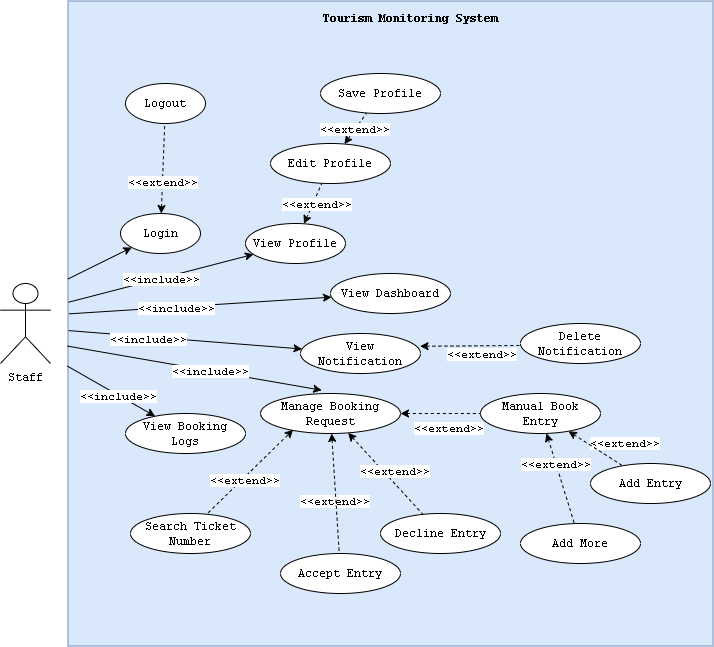

The diagram above was exported from draw.io. Its source (the exported page's mxGraphModel, read from the mxfile embedded in the PNG):
<mxGraphModel dx="728" dy="1512" grid="1" gridSize="10" guides="1" tooltips="1" connect="1" arrows="1" fold="1" page="1" pageScale="1" pageWidth="850" pageHeight="1100" math="0" shadow="0">
  <root>
    <mxCell id="0" />
    <mxCell id="1" parent="0" />
    <mxCell id="qZ3vRv6G0fmEF_W3uzr2-14" value="&amp;nbsp;" style="whiteSpace=wrap;html=1;aspect=fixed;fillColor=#dae8fc;strokeColor=#6c8ebf;fontFamily=Courier New;" parent="1" vertex="1">
      <mxGeometry x="287.5" y="-252.5" width="645" height="645" as="geometry" />
    </mxCell>
    <mxCell id="qZ3vRv6G0fmEF_W3uzr2-15" value="&lt;b&gt;Tourism Monitoring System&lt;/b&gt;" style="text;html=1;align=center;verticalAlign=middle;resizable=0;points=[];autosize=1;strokeColor=none;fillColor=none;fontFamily=Courier New;" parent="1" vertex="1">
      <mxGeometry x="530" y="-250" width="200" height="30" as="geometry" />
    </mxCell>
    <mxCell id="lp0pG8XZOpfqn5G7VVFp-6" value="Staff" style="shape=umlActor;verticalLabelPosition=bottom;verticalAlign=top;html=1;outlineConnect=0;fontFamily=Courier New;" parent="1" vertex="1">
      <mxGeometry x="220" y="30" width="50" height="80" as="geometry" />
    </mxCell>
    <mxCell id="lp0pG8XZOpfqn5G7VVFp-10" value="" style="edgeStyle=none;rounded=0;orthogonalLoop=1;jettySize=auto;html=1;fontFamily=Courier New;exitX=0;exitY=0.431;exitDx=0;exitDy=0;exitPerimeter=0;" parent="1" source="qZ3vRv6G0fmEF_W3uzr2-14" target="lp0pG8XZOpfqn5G7VVFp-9" edge="1">
      <mxGeometry relative="1" as="geometry">
        <mxPoint x="440" y="69.99999999999977" as="sourcePoint" />
      </mxGeometry>
    </mxCell>
    <mxCell id="lp0pG8XZOpfqn5G7VVFp-12" value="" style="edgeStyle=none;rounded=0;orthogonalLoop=1;jettySize=auto;html=1;fontFamily=Courier New;exitX=0.002;exitY=0.485;exitDx=0;exitDy=0;exitPerimeter=0;" parent="1" source="qZ3vRv6G0fmEF_W3uzr2-14" target="lp0pG8XZOpfqn5G7VVFp-11" edge="1">
      <mxGeometry relative="1" as="geometry" />
    </mxCell>
    <mxCell id="lp0pG8XZOpfqn5G7VVFp-19" value="&amp;lt;&amp;lt;include&amp;gt;&amp;gt;" style="edgeLabel;html=1;align=center;verticalAlign=middle;resizable=0;points=[];fontFamily=Courier New;" parent="lp0pG8XZOpfqn5G7VVFp-12" vertex="1" connectable="0">
      <mxGeometry x="-0.1862" y="-1" relative="1" as="geometry">
        <mxPoint as="offset" />
      </mxGeometry>
    </mxCell>
    <mxCell id="lp0pG8XZOpfqn5G7VVFp-14" value="" style="edgeStyle=none;rounded=0;orthogonalLoop=1;jettySize=auto;html=1;fontFamily=Courier New;exitX=1;exitY=0.5;exitDx=0;exitDy=0;entryX=0;entryY=0.5;entryDx=0;entryDy=0;dashed=1;startArrow=classic;startFill=1;endArrow=none;endFill=0;" parent="1" source="lp0pG8XZOpfqn5G7VVFp-40" target="lp0pG8XZOpfqn5G7VVFp-13" edge="1">
      <mxGeometry relative="1" as="geometry" />
    </mxCell>
    <mxCell id="lp0pG8XZOpfqn5G7VVFp-18" value="&amp;lt;&amp;lt;extend&amp;gt;&amp;gt;" style="edgeLabel;html=1;align=center;verticalAlign=middle;resizable=0;points=[];fontFamily=Courier New;" parent="lp0pG8XZOpfqn5G7VVFp-14" vertex="1" connectable="0">
      <mxGeometry x="-0.2129" y="1" relative="1" as="geometry">
        <mxPoint x="16" y="16" as="offset" />
      </mxGeometry>
    </mxCell>
    <mxCell id="ETmCbFZ9QitsLNoCR96b-10" value="&amp;lt;&amp;lt;extend&amp;gt;&amp;gt;" style="edgeLabel;html=1;align=center;verticalAlign=middle;resizable=0;points=[];fontFamily=Courier New;" parent="lp0pG8XZOpfqn5G7VVFp-14" vertex="1" connectable="0">
      <mxGeometry x="-0.2129" y="1" relative="1" as="geometry">
        <mxPoint x="192" y="31" as="offset" />
      </mxGeometry>
    </mxCell>
    <mxCell id="lp0pG8XZOpfqn5G7VVFp-27" value="" style="edgeStyle=none;rounded=0;orthogonalLoop=1;jettySize=auto;html=1;fontFamily=Courier New;exitX=0.001;exitY=0.467;exitDx=0;exitDy=0;exitPerimeter=0;" parent="1" source="qZ3vRv6G0fmEF_W3uzr2-14" target="lp0pG8XZOpfqn5G7VVFp-26" edge="1">
      <mxGeometry relative="1" as="geometry" />
    </mxCell>
    <mxCell id="lp0pG8XZOpfqn5G7VVFp-28" value="&amp;lt;&amp;lt;include&amp;gt;&amp;gt;" style="edgeLabel;html=1;align=center;verticalAlign=middle;resizable=0;points=[];fontFamily=Courier New;" parent="lp0pG8XZOpfqn5G7VVFp-27" vertex="1" connectable="0">
      <mxGeometry x="-0.0011" y="-1" relative="1" as="geometry">
        <mxPoint as="offset" />
      </mxGeometry>
    </mxCell>
    <mxCell id="lp0pG8XZOpfqn5G7VVFp-39" value="" style="edgeStyle=none;rounded=0;orthogonalLoop=1;jettySize=auto;html=1;fontFamily=Courier New;entryX=0.437;entryY=-0.082;entryDx=0;entryDy=0;entryPerimeter=0;exitX=-0.001;exitY=0.535;exitDx=0;exitDy=0;exitPerimeter=0;" parent="1" source="qZ3vRv6G0fmEF_W3uzr2-14" target="lp0pG8XZOpfqn5G7VVFp-40" edge="1">
      <mxGeometry relative="1" as="geometry">
        <mxPoint x="490" y="220" as="targetPoint" />
      </mxGeometry>
    </mxCell>
    <mxCell id="lp0pG8XZOpfqn5G7VVFp-41" value="&amp;lt;&amp;lt;include&amp;gt;&amp;gt;" style="edgeLabel;html=1;align=center;verticalAlign=middle;resizable=0;points=[];fontFamily=Courier New;" parent="lp0pG8XZOpfqn5G7VVFp-39" vertex="1" connectable="0">
      <mxGeometry x="0.122" relative="1" as="geometry">
        <mxPoint as="offset" />
      </mxGeometry>
    </mxCell>
    <mxCell id="lp0pG8XZOpfqn5G7VVFp-44" value="" style="edgeStyle=none;rounded=0;orthogonalLoop=1;jettySize=auto;html=1;fontFamily=Courier New;exitX=-0.001;exitY=0.566;exitDx=0;exitDy=0;exitPerimeter=0;" parent="1" source="qZ3vRv6G0fmEF_W3uzr2-14" target="lp0pG8XZOpfqn5G7VVFp-43" edge="1">
      <mxGeometry relative="1" as="geometry" />
    </mxCell>
    <mxCell id="lp0pG8XZOpfqn5G7VVFp-45" value="&amp;lt;&amp;lt;include&amp;gt;&amp;gt;" style="edgeLabel;html=1;align=center;verticalAlign=middle;resizable=0;points=[];fontFamily=Courier New;" parent="lp0pG8XZOpfqn5G7VVFp-44" vertex="1" connectable="0">
      <mxGeometry x="0.1626" y="-1" relative="1" as="geometry">
        <mxPoint as="offset" />
      </mxGeometry>
    </mxCell>
    <mxCell id="lp0pG8XZOpfqn5G7VVFp-48" value="" style="edgeStyle=none;rounded=0;orthogonalLoop=1;jettySize=auto;html=1;dashed=1;fontFamily=Courier New;startArrow=classic;startFill=1;endArrow=none;endFill=0;" parent="1" source="lp0pG8XZOpfqn5G7VVFp-9" target="lp0pG8XZOpfqn5G7VVFp-47" edge="1">
      <mxGeometry relative="1" as="geometry" />
    </mxCell>
    <mxCell id="lp0pG8XZOpfqn5G7VVFp-50" value="&amp;lt;&amp;lt;extend&amp;gt;&amp;gt;" style="edgeLabel;html=1;align=center;verticalAlign=middle;resizable=0;points=[];fontFamily=Courier New;" parent="lp0pG8XZOpfqn5G7VVFp-48" vertex="1" connectable="0">
      <mxGeometry x="-0.2964" relative="1" as="geometry">
        <mxPoint as="offset" />
      </mxGeometry>
    </mxCell>
    <mxCell id="lp0pG8XZOpfqn5G7VVFp-52" value="" style="edgeStyle=none;rounded=0;orthogonalLoop=1;jettySize=auto;html=1;fontFamily=Courier New;exitX=0.001;exitY=0.511;exitDx=0;exitDy=0;exitPerimeter=0;" parent="1" source="qZ3vRv6G0fmEF_W3uzr2-14" target="qZ3vRv6G0fmEF_W3uzr2-3" edge="1">
      <mxGeometry relative="1" as="geometry">
        <mxPoint x="632.7850400919567" y="93.97737264125885" as="targetPoint" />
      </mxGeometry>
    </mxCell>
    <mxCell id="lp0pG8XZOpfqn5G7VVFp-53" value="&amp;lt;&amp;lt;include&amp;gt;&amp;gt;" style="edgeLabel;html=1;align=center;verticalAlign=middle;resizable=0;points=[];fontFamily=Courier New;" parent="lp0pG8XZOpfqn5G7VVFp-52" vertex="1" connectable="0">
      <mxGeometry x="-0.3189" y="-2" relative="1" as="geometry">
        <mxPoint as="offset" />
      </mxGeometry>
    </mxCell>
    <mxCell id="lp0pG8XZOpfqn5G7VVFp-9" value="Login" style="ellipse;whiteSpace=wrap;html=1;fontFamily=Courier New;verticalAlign=middle;" parent="1" vertex="1">
      <mxGeometry x="340" y="-40" width="80" height="40" as="geometry" />
    </mxCell>
    <mxCell id="lp0pG8XZOpfqn5G7VVFp-11" value="View Dashboard" style="ellipse;whiteSpace=wrap;html=1;fontFamily=Courier New;verticalAlign=middle;" parent="1" vertex="1">
      <mxGeometry x="550" y="20" width="120" height="40" as="geometry" />
    </mxCell>
    <mxCell id="lp0pG8XZOpfqn5G7VVFp-21" value="" style="edgeStyle=none;rounded=0;orthogonalLoop=1;jettySize=auto;html=1;fontFamily=Courier New;dashed=1;startArrow=classic;startFill=1;endArrow=none;endFill=0;" parent="1" source="lp0pG8XZOpfqn5G7VVFp-13" target="lp0pG8XZOpfqn5G7VVFp-20" edge="1">
      <mxGeometry relative="1" as="geometry" />
    </mxCell>
    <mxCell id="lp0pG8XZOpfqn5G7VVFp-22" value="&amp;lt;&amp;lt;extend&amp;gt;&amp;gt;" style="edgeLabel;html=1;align=center;verticalAlign=middle;resizable=0;points=[];fontFamily=Courier New;" parent="lp0pG8XZOpfqn5G7VVFp-21" vertex="1" connectable="0">
      <mxGeometry x="-0.3333" y="-1" relative="1" as="geometry">
        <mxPoint as="offset" />
      </mxGeometry>
    </mxCell>
    <mxCell id="ETmCbFZ9QitsLNoCR96b-9" value="" style="edgeStyle=none;rounded=0;orthogonalLoop=1;jettySize=auto;html=1;fontFamily=Courier New;startArrow=classic;startFill=1;endArrow=none;endFill=0;dashed=1;" parent="1" source="lp0pG8XZOpfqn5G7VVFp-13" target="ETmCbFZ9QitsLNoCR96b-8" edge="1">
      <mxGeometry relative="1" as="geometry" />
    </mxCell>
    <mxCell id="lp0pG8XZOpfqn5G7VVFp-13" value="Manual Book Entry" style="ellipse;whiteSpace=wrap;html=1;fontFamily=Courier New;verticalAlign=middle;" parent="1" vertex="1">
      <mxGeometry x="700" y="140" width="120" height="40" as="geometry" />
    </mxCell>
    <mxCell id="lp0pG8XZOpfqn5G7VVFp-20" value="Add More" style="ellipse;whiteSpace=wrap;html=1;fontFamily=Courier New;verticalAlign=middle;" parent="1" vertex="1">
      <mxGeometry x="740" y="270" width="120" height="40" as="geometry" />
    </mxCell>
    <mxCell id="lp0pG8XZOpfqn5G7VVFp-30" value="" style="edgeStyle=none;rounded=0;orthogonalLoop=1;jettySize=auto;html=1;fontFamily=Courier New;dashed=1;startArrow=classic;startFill=1;endArrow=none;endFill=0;" parent="1" source="lp0pG8XZOpfqn5G7VVFp-26" target="lp0pG8XZOpfqn5G7VVFp-29" edge="1">
      <mxGeometry relative="1" as="geometry" />
    </mxCell>
    <mxCell id="lp0pG8XZOpfqn5G7VVFp-31" value="&amp;lt;&amp;lt;extend&amp;gt;&amp;gt;" style="edgeLabel;html=1;align=center;verticalAlign=middle;resizable=0;points=[];fontFamily=Courier New;" parent="lp0pG8XZOpfqn5G7VVFp-30" vertex="1" connectable="0">
      <mxGeometry x="0.0076" y="-3" relative="1" as="geometry">
        <mxPoint as="offset" />
      </mxGeometry>
    </mxCell>
    <mxCell id="lp0pG8XZOpfqn5G7VVFp-26" value="View Profile" style="ellipse;whiteSpace=wrap;html=1;fontFamily=Courier New;verticalAlign=middle;" parent="1" vertex="1">
      <mxGeometry x="465" y="-30" width="100" height="40" as="geometry" />
    </mxCell>
    <mxCell id="lp0pG8XZOpfqn5G7VVFp-33" value="" style="edgeStyle=none;rounded=0;orthogonalLoop=1;jettySize=auto;html=1;fontFamily=Courier New;dashed=1;startArrow=classic;startFill=1;endArrow=none;endFill=0;" parent="1" source="lp0pG8XZOpfqn5G7VVFp-29" target="lp0pG8XZOpfqn5G7VVFp-32" edge="1">
      <mxGeometry relative="1" as="geometry" />
    </mxCell>
    <mxCell id="lp0pG8XZOpfqn5G7VVFp-34" value="&amp;lt;&amp;lt;extend&amp;gt;&amp;gt;" style="edgeLabel;html=1;align=center;verticalAlign=middle;resizable=0;points=[];fontFamily=Courier New;" parent="lp0pG8XZOpfqn5G7VVFp-33" vertex="1" connectable="0">
      <mxGeometry x="-0.08" y="1" relative="1" as="geometry">
        <mxPoint as="offset" />
      </mxGeometry>
    </mxCell>
    <mxCell id="lp0pG8XZOpfqn5G7VVFp-29" value="Edit Profile" style="ellipse;whiteSpace=wrap;html=1;fontFamily=Courier New;" parent="1" vertex="1">
      <mxGeometry x="490" y="-110" width="120" height="40" as="geometry" />
    </mxCell>
    <mxCell id="lp0pG8XZOpfqn5G7VVFp-32" value="Save Profile" style="ellipse;whiteSpace=wrap;html=1;fontFamily=Courier New;" parent="1" vertex="1">
      <mxGeometry x="540" y="-180" width="120" height="40" as="geometry" />
    </mxCell>
    <mxCell id="qZ3vRv6G0fmEF_W3uzr2-13" value="" style="edgeStyle=none;rounded=0;orthogonalLoop=1;jettySize=auto;html=1;dashed=1;endArrow=none;endFill=0;startArrow=classic;startFill=1;fontFamily=Courier New;" parent="1" source="lp0pG8XZOpfqn5G7VVFp-40" target="qZ3vRv6G0fmEF_W3uzr2-12" edge="1">
      <mxGeometry relative="1" as="geometry" />
    </mxCell>
    <mxCell id="es_7vjJT04Rg1AoePn99-1" value="&amp;lt;&amp;lt;extend&amp;gt;&amp;gt;" style="edgeLabel;html=1;align=center;verticalAlign=middle;resizable=0;points=[];fontFamily=Courier New;" parent="qZ3vRv6G0fmEF_W3uzr2-13" vertex="1" connectable="0">
      <mxGeometry x="-0.2165" y="-2" relative="1" as="geometry">
        <mxPoint x="18" y="5" as="offset" />
      </mxGeometry>
    </mxCell>
    <mxCell id="ETmCbFZ9QitsLNoCR96b-7" value="&amp;lt;&amp;lt;extend&amp;gt;&amp;gt;" style="edgeLabel;html=1;align=center;verticalAlign=middle;resizable=0;points=[];fontFamily=Courier New;" parent="qZ3vRv6G0fmEF_W3uzr2-13" vertex="1" connectable="0">
      <mxGeometry x="-0.2165" y="-2" relative="1" as="geometry">
        <mxPoint x="-42" y="35" as="offset" />
      </mxGeometry>
    </mxCell>
    <mxCell id="lp0pG8XZOpfqn5G7VVFp-40" value="Manage Booking Request" style="ellipse;whiteSpace=wrap;html=1;fontFamily=Courier New;verticalAlign=middle;" parent="1" vertex="1">
      <mxGeometry x="480" y="140" width="140" height="40" as="geometry" />
    </mxCell>
    <mxCell id="lp0pG8XZOpfqn5G7VVFp-43" value="View Booking Logs" style="ellipse;whiteSpace=wrap;html=1;fontFamily=Courier New;verticalAlign=middle;" parent="1" vertex="1">
      <mxGeometry x="345" y="160" width="120" height="40" as="geometry" />
    </mxCell>
    <mxCell id="lp0pG8XZOpfqn5G7VVFp-47" value="Logout" style="ellipse;whiteSpace=wrap;html=1;fontFamily=Courier New;" parent="1" vertex="1">
      <mxGeometry x="345" y="-170" width="80" height="40" as="geometry" />
    </mxCell>
    <mxCell id="qZ3vRv6G0fmEF_W3uzr2-8" style="edgeStyle=none;rounded=0;orthogonalLoop=1;jettySize=auto;html=1;exitX=0.996;exitY=0.319;exitDx=0;exitDy=0;entryX=-0.002;entryY=0.55;entryDx=0;entryDy=0;entryPerimeter=0;dashed=1;startArrow=classic;startFill=1;endArrow=none;endFill=0;exitPerimeter=0;fontFamily=Courier New;" parent="1" source="qZ3vRv6G0fmEF_W3uzr2-3" target="qZ3vRv6G0fmEF_W3uzr2-6" edge="1">
      <mxGeometry relative="1" as="geometry">
        <mxPoint x="732.4264068711927" y="85.85786437626894" as="sourcePoint" />
      </mxGeometry>
    </mxCell>
    <mxCell id="qZ3vRv6G0fmEF_W3uzr2-9" value="&amp;lt;&amp;lt;extend&amp;gt;&amp;gt;" style="edgeLabel;html=1;align=center;verticalAlign=middle;resizable=0;points=[];fontFamily=Courier New;" parent="qZ3vRv6G0fmEF_W3uzr2-8" vertex="1" connectable="0">
      <mxGeometry x="0.2275" y="-1" relative="1" as="geometry">
        <mxPoint x="-1" y="7" as="offset" />
      </mxGeometry>
    </mxCell>
    <mxCell id="qZ3vRv6G0fmEF_W3uzr2-3" value="View Notification" style="ellipse;whiteSpace=wrap;html=1;fontFamily=Courier New;" parent="1" vertex="1">
      <mxGeometry x="520" y="80" width="120" height="40" as="geometry" />
    </mxCell>
    <mxCell id="qZ3vRv6G0fmEF_W3uzr2-6" value="Delete Notification" style="ellipse;whiteSpace=wrap;html=1;fontFamily=Courier New;" parent="1" vertex="1">
      <mxGeometry x="740" y="70" width="120" height="40" as="geometry" />
    </mxCell>
    <mxCell id="qZ3vRv6G0fmEF_W3uzr2-12" value="Decline Entry" style="ellipse;whiteSpace=wrap;html=1;fontFamily=Courier New;" parent="1" vertex="1">
      <mxGeometry x="600" y="260" width="120" height="40" as="geometry" />
    </mxCell>
    <mxCell id="es_7vjJT04Rg1AoePn99-4" style="edgeStyle=none;rounded=0;orthogonalLoop=1;jettySize=auto;html=1;exitX=0.648;exitY=-0.019;exitDx=0;exitDy=0;dashed=1;startArrow=none;startFill=0;endArrow=classic;endFill=1;entryX=0.233;entryY=0.906;entryDx=0;entryDy=0;entryPerimeter=0;fontFamily=Courier New;exitPerimeter=0;" parent="1" source="es_7vjJT04Rg1AoePn99-3" target="lp0pG8XZOpfqn5G7VVFp-40" edge="1">
      <mxGeometry relative="1" as="geometry" />
    </mxCell>
    <mxCell id="es_7vjJT04Rg1AoePn99-5" value="&amp;lt;&amp;lt;extend&amp;gt;&amp;gt;" style="edgeLabel;html=1;align=center;verticalAlign=middle;resizable=0;points=[];fontFamily=Courier New;" parent="es_7vjJT04Rg1AoePn99-4" vertex="1" connectable="0">
      <mxGeometry x="-0.1812" y="-2" relative="1" as="geometry">
        <mxPoint as="offset" />
      </mxGeometry>
    </mxCell>
    <mxCell id="es_7vjJT04Rg1AoePn99-3" value="Search Ticket Number" style="ellipse;whiteSpace=wrap;html=1;fontFamily=Courier New;" parent="1" vertex="1">
      <mxGeometry x="350" y="260" width="120" height="40" as="geometry" />
    </mxCell>
    <mxCell id="ETmCbFZ9QitsLNoCR96b-1" value="Accept Entry" style="ellipse;whiteSpace=wrap;html=1;fontFamily=Courier New;" parent="1" vertex="1">
      <mxGeometry x="500" y="300" width="120" height="40" as="geometry" />
    </mxCell>
    <mxCell id="ETmCbFZ9QitsLNoCR96b-5" value="" style="rounded=0;orthogonalLoop=1;jettySize=auto;html=1;dashed=1;endArrow=none;endFill=0;startArrow=classic;startFill=1;fontFamily=Courier New;" parent="1" source="lp0pG8XZOpfqn5G7VVFp-40" target="ETmCbFZ9QitsLNoCR96b-1" edge="1">
      <mxGeometry relative="1" as="geometry">
        <mxPoint x="579.2304789528146" y="199.23047895281456" as="sourcePoint" />
        <mxPoint x="641.0263340389897" y="261.0263340389897" as="targetPoint" />
      </mxGeometry>
    </mxCell>
    <mxCell id="ETmCbFZ9QitsLNoCR96b-8" value="Add Entry" style="ellipse;whiteSpace=wrap;html=1;fontFamily=Courier New;verticalAlign=middle;" parent="1" vertex="1">
      <mxGeometry x="810" y="210" width="120" height="40" as="geometry" />
    </mxCell>
  </root>
</mxGraphModel>